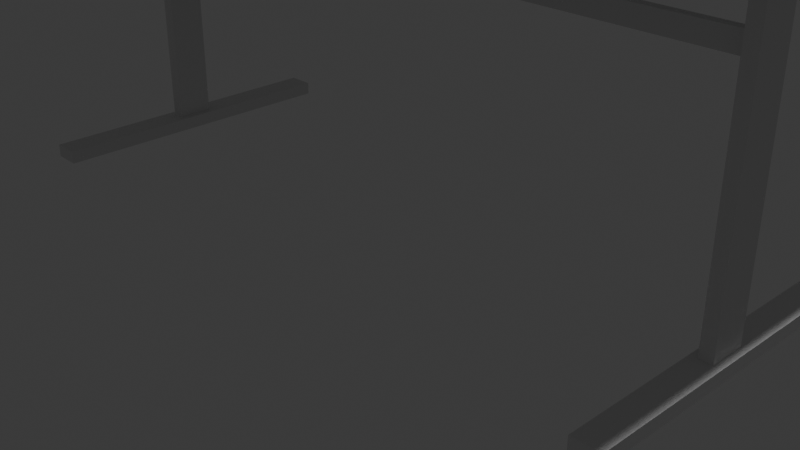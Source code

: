 # Source: table-proj.blend  (saved by Blender 4.0.36; exported with 4.5.12 LTS)
import bpy
from mathutils import Matrix  # noqa: F401  (used for matrix-valued properties, if any)

bpy.ops.wm.read_factory_settings(use_empty=True)
scene = bpy.context.scene
scene.name = 'Scene'

# ---- collections
col_collection = bpy.data.collections.new('Collection'); scene.collection.children.link(col_collection)

# ---- materials (node trees are filled in below, after node groups)
mat_material = bpy.data.materials.new('Material')
mat_material.alpha_threshold = 0.0
mat_material.use_transparent_shadow = False
mat_material.roughness = 0.5
mat_material.line_color = (0.0, 0.0, 0.0, 1.0)

# ---- material node trees
mat_material.use_nodes = True; mat_material.node_tree.nodes.clear()
_N = mat_material.node_tree.nodes; _L = mat_material.node_tree.links
n0 = _N.new('ShaderNodeOutputMaterial'); n0.name = 'Material Output'; n0.location = (300, 300)
n1 = _N.new('ShaderNodeBsdfPrincipled'); n1.name = 'Principled BSDF'; n1.location = (10, 300)
n1.inputs[3].default_value = 1.45
_L.new(n1.outputs[0], n0.inputs[0])
n0.is_active_output = True

# ---- world
world_world = bpy.data.worlds.new('World'); scene.world = world_world
world_world.use_nodes = True; world_world.node_tree.nodes.clear()
_N = world_world.node_tree.nodes; _L = world_world.node_tree.links
n0 = _N.new('ShaderNodeOutputWorld'); n0.name = 'World Output'; n0.location = (300, 300)
n1 = _N.new('ShaderNodeBackground'); n1.name = 'Background'; n1.location = (10, 300)
n1.inputs[0].default_value = (0.05088, 0.05088, 0.05088, 1.0)
_L.new(n1.outputs[0], n0.inputs[0])
n0.is_active_output = True
world_world.color = (0.05088, 0.05088, 0.05088)
world_world.use_sun_shadow = False
world_world.sun_shadow_jitter_overblur = 0.0

# ---- cameras
cam_camera = bpy.data.cameras.new('Camera')
cam_camera.clip_end = 100.0
cam_camera.ortho_scale = 7.314

# ---- lights
light_light = bpy.data.lights.new('Light', 'POINT')
light_light.transmission_factor = 0.0
light_light.use_soft_falloff = False
light_light.energy = 1000.0
light_light.shadow_soft_size = 0.1
light_light.shadow_maximum_resolution = 0.006
light_light.use_absolute_resolution = True

# ---- meshes
me_cube = bpy.data.meshes.new('Cube')
me_cube.from_pydata([(4.0, 2.08, 0.07), (4.0, 2.08, -0.07), (4.0, -2.08, 0.07), (4.0, -2.08, -0.07), (-4.0, 2.08, 0.07), (-4.0, 2.08, -0.07), (-4.0, -2.08, 0.07), (-4.0, -2.08, -0.07)], [], [(0, 4, 6, 2), (3, 2, 6, 7), (7, 6, 4, 5), (5, 1, 3, 7), (1, 0, 2, 3), (5, 4, 0, 1)])
_uv = me_cube.uv_layers.new(name='UVMap')
_uv.uv.foreach_set('vector', [0.625, 0.5, 0.875, 0.5, 0.875, 0.75, 0.625, 0.75, 0.375, 0.75, 0.625, 0.75, 0.625, 1.0, 0.375, 1.0, 0.375, 0.0, 0.625, 0.0, 0.625, 0.25, 0.375, 0.25, 0.125, 0.5, 0.375, 0.5, 0.375, 0.75, 0.125, 0.75, 0.375, 0.5, 0.625, 0.5, 0.625, 0.75, 0.375, 0.75, 0.375, 0.25, 0.625, 0.25, 0.625, 0.5, 0.375, 0.5])
me_cube.materials.append(mat_material)
me_cube.use_mirror_vertex_groups = False
me_cube.update()
me_cube_001 = bpy.data.meshes.new('Cube.001')
me_cube_001.from_pydata([(-0.15, -0.07, -1.7), (-0.15, -0.07, 1.7), (-0.15, 0.07, -1.7), (-0.15, 0.07, 1.7), (0.15, -0.07, -1.7), (0.15, -0.07, 1.7), (0.15, 0.07, -1.7), (0.15, 0.07, 1.7)], [], [(0, 1, 3, 2), (2, 3, 7, 6), (6, 7, 5, 4), (4, 5, 1, 0), (2, 6, 4, 0), (7, 3, 1, 5)])
_uv = me_cube_001.uv_layers.new(name='UVMap')
_uv.uv.foreach_set('vector', [0.375, 0.0, 0.625, 0.0, 0.625, 0.25, 0.375, 0.25, 0.375, 0.25, 0.625, 0.25, 0.625, 0.5, 0.375, 0.5, 0.375, 0.5, 0.625, 0.5, 0.625, 0.75, 0.375, 0.75, 0.375, 0.75, 0.625, 0.75, 0.625, 1.0, 0.375, 1.0, 0.125, 0.5, 0.375, 0.5, 0.375, 0.75, 0.125, 0.75, 0.625, 0.5, 0.875, 0.5, 0.875, 0.75, 0.625, 0.75])
me_cube_001.update()
me_cube_002 = bpy.data.meshes.new('Cube.002')
me_cube_002.from_pydata([(-0.07, -0.2, -1.75), (-0.07, -0.2, 1.75), (-0.07, 0.2, -1.75), (-0.07, 0.2, 1.75), (0.07, -0.2, -1.75), (0.07, -0.2, 1.75), (0.07, 0.2, -1.75), (0.07, 0.2, 1.75)], [], [(0, 1, 3, 2), (2, 3, 7, 6), (6, 7, 5, 4), (4, 5, 1, 0), (2, 6, 4, 0), (7, 3, 1, 5)])
_uv = me_cube_002.uv_layers.new(name='UVMap')
_uv.uv.foreach_set('vector', [0.375, 0.0, 0.625, 0.0, 0.625, 0.25, 0.375, 0.25, 0.375, 0.25, 0.625, 0.25, 0.625, 0.5, 0.375, 0.5, 0.375, 0.5, 0.625, 0.5, 0.625, 0.75, 0.375, 0.75, 0.375, 0.75, 0.625, 0.75, 0.625, 1.0, 0.375, 1.0, 0.125, 0.5, 0.375, 0.5, 0.375, 0.75, 0.125, 0.75, 0.625, 0.5, 0.875, 0.5, 0.875, 0.75, 0.625, 0.75])
me_cube_002.update()
me_cube_003 = bpy.data.meshes.new('Cube.003')
me_cube_003.from_pydata([(-0.07, -0.2, -1.75), (-0.07, -0.2, 1.75), (-0.07, 0.2, -1.75), (-0.07, 0.2, 1.75), (0.07, -0.2, -1.75), (0.07, -0.2, 1.75), (0.07, 0.2, -1.75), (0.07, 0.2, 1.75)], [], [(0, 1, 3, 2), (2, 3, 7, 6), (6, 7, 5, 4), (4, 5, 1, 0), (2, 6, 4, 0), (7, 3, 1, 5)])
_uv = me_cube_003.uv_layers.new(name='UVMap')
_uv.uv.foreach_set('vector', [0.375, 0.0, 0.625, 0.0, 0.625, 0.25, 0.375, 0.25, 0.375, 0.25, 0.625, 0.25, 0.625, 0.5, 0.375, 0.5, 0.375, 0.5, 0.625, 0.5, 0.625, 0.75, 0.375, 0.75, 0.375, 0.75, 0.625, 0.75, 0.625, 1.0, 0.375, 1.0, 0.125, 0.5, 0.375, 0.5, 0.375, 0.75, 0.125, 0.75, 0.625, 0.5, 0.875, 0.5, 0.875, 0.75, 0.625, 0.75])
me_cube_003.update()
me_cube_004 = bpy.data.meshes.new('Cube.004')
me_cube_004.from_pydata([(-0.15, -0.07, -1.7), (-0.15, -0.07, 1.7), (-0.15, 0.07, -1.7), (-0.15, 0.07, 1.7), (0.15, -0.07, -1.7), (0.15, -0.07, 1.7), (0.15, 0.07, -1.7), (0.15, 0.07, 1.7)], [], [(0, 1, 3, 2), (2, 3, 7, 6), (6, 7, 5, 4), (4, 5, 1, 0), (2, 6, 4, 0), (7, 3, 1, 5)])
_uv = me_cube_004.uv_layers.new(name='UVMap')
_uv.uv.foreach_set('vector', [0.375, 0.0, 0.625, 0.0, 0.625, 0.25, 0.375, 0.25, 0.375, 0.25, 0.625, 0.25, 0.625, 0.5, 0.375, 0.5, 0.375, 0.5, 0.625, 0.5, 0.625, 0.75, 0.375, 0.75, 0.375, 0.75, 0.625, 0.75, 0.625, 1.0, 0.375, 1.0, 0.125, 0.5, 0.375, 0.5, 0.375, 0.75, 0.125, 0.75, 0.625, 0.5, 0.875, 0.5, 0.875, 0.75, 0.625, 0.75])
me_cube_004.update()
me_cube_005 = bpy.data.meshes.new('Cube.005')
me_cube_005.from_pydata([(-3.66, -0.05, -0.1), (-3.66, -0.05, 0.1), (-3.66, 0.05, -0.1), (-3.66, 0.05, 0.1), (3.66, -0.05, -0.1), (3.66, -0.05, 0.1), (3.66, 0.05, -0.1), (3.66, 0.05, 0.1)], [], [(0, 1, 3, 2), (2, 3, 7, 6), (6, 7, 5, 4), (4, 5, 1, 0), (2, 6, 4, 0), (7, 3, 1, 5)])
_uv = me_cube_005.uv_layers.new(name='UVMap')
_uv.uv.foreach_set('vector', [0.375, 0.0, 0.625, 0.0, 0.625, 0.25, 0.375, 0.25, 0.375, 0.25, 0.625, 0.25, 0.625, 0.5, 0.375, 0.5, 0.375, 0.5, 0.625, 0.5, 0.625, 0.75, 0.375, 0.75, 0.375, 0.75, 0.625, 0.75, 0.625, 1.0, 0.375, 1.0, 0.125, 0.5, 0.375, 0.5, 0.375, 0.75, 0.125, 0.75, 0.625, 0.5, 0.875, 0.5, 0.875, 0.75, 0.625, 0.75])
me_cube_005.update()

# ---- objects
ob_cube = bpy.data.objects.new('Cube', me_cube)
ob_light = bpy.data.objects.new('Light', light_light)
ob_camera = bpy.data.objects.new('Camera', cam_camera)
ob_cube_001 = bpy.data.objects.new('Cube.001', me_cube_001)
ob_cube_002 = bpy.data.objects.new('Cube.002', me_cube_002)
ob_cube_003 = bpy.data.objects.new('Cube.003', me_cube_003)
ob_cube_004 = bpy.data.objects.new('Cube.004', me_cube_004)
ob_cube_005 = bpy.data.objects.new('Cube.005', me_cube_005)

# ---- transforms, parenting, visibility, modifiers, constraints
ob_cube.location = (0.0, 0.0, 3.5)
ob_cube.lock_rotations_4d = False
ob_cube.empty_display_type = 'ARROWS'
ob_cube.lineart.crease_threshold = 0.0
ob_light.location = (4.076, 1.005, 5.904)
ob_light.rotation_euler = (0.6503, 0.05522, 1.866)
ob_light.lock_rotations_4d = False
ob_light.empty_display_type = 'ARROWS'
ob_light.color = (0.0, 0.0, 0.0, 0.0)
ob_light.lineart.crease_threshold = 0.0
ob_camera.location = (7.359, -6.926, 4.958)
ob_camera.rotation_euler = (1.109, 0.0, 0.8149)
ob_camera.lock_rotations_4d = False
ob_camera.empty_display_type = 'ARROWS'
ob_camera.color = (0.0, 0.0, 0.0, 0.0)
ob_camera.display_type = 'WIRE'
ob_camera.lineart.crease_threshold = 0.0
ob_cube_001.location = (-3.695, 0.0, 0.06853)
ob_cube_001.rotation_euler = (1.571, 0.0, 0.0)
ob_cube_002.location = (-3.695, 0.0, 1.75)
ob_cube_003.location = (3.695, 0.0, 1.75)
ob_cube_004.location = (3.695, 0.0, 0.06853)
ob_cube_004.rotation_euler = (1.571, 0.0, 0.0)
ob_cube_005.location = (0.0, 0.0, 2.649)

# ---- collection membership
col_collection.objects.link(ob_cube)
col_collection.objects.link(ob_light)
col_collection.objects.link(ob_camera)
col_collection.objects.link(ob_cube_001)
col_collection.objects.link(ob_cube_002)
col_collection.objects.link(ob_cube_003)
col_collection.objects.link(ob_cube_004)
col_collection.objects.link(ob_cube_005)

# ---- scene / render settings (as saved in the file)
scene.camera = ob_camera
scene.frame_start = 1; scene.frame_end = 250; scene.frame_set(1)
scene.render.engine = 'BLENDER_EEVEE_NEXT'
scene.cycles.sampling_pattern = 'TABULATED_SOBOL'
bpy.context.view_layer.update()
